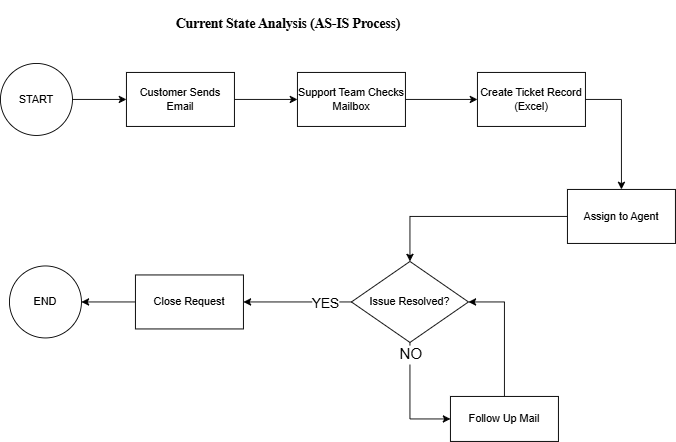

The diagram above was exported from draw.io. Its source (the exported page's mxGraphModel, read from the mxfile embedded in the PNG):
<mxGraphModel dx="1030" dy="626" grid="1" gridSize="10" guides="1" tooltips="1" connect="1" arrows="1" fold="1" page="1" pageScale="1" pageWidth="850" pageHeight="1100" math="0" shadow="0">
  <root>
    <mxCell id="0" />
    <mxCell id="1" parent="0" />
    <mxCell id="8uqY5kSO58FZmmC-ee_B-7" edge="1" parent="1" source="8uqY5kSO58FZmmC-ee_B-1" style="edgeStyle=orthogonalEdgeStyle;rounded=0;orthogonalLoop=1;jettySize=auto;html=1;" target="8uqY5kSO58FZmmC-ee_B-2" value="">
      <mxGeometry relative="1" as="geometry" />
    </mxCell>
    <mxCell id="8uqY5kSO58FZmmC-ee_B-1" parent="1" style="ellipse;whiteSpace=wrap;html=1;aspect=fixed;" value="START" vertex="1">
      <mxGeometry height="80" width="80" x="80" y="100" as="geometry" />
    </mxCell>
    <mxCell id="8uqY5kSO58FZmmC-ee_B-8" edge="1" parent="1" source="8uqY5kSO58FZmmC-ee_B-2" style="edgeStyle=orthogonalEdgeStyle;rounded=0;orthogonalLoop=1;jettySize=auto;html=1;" target="8uqY5kSO58FZmmC-ee_B-3" value="">
      <mxGeometry relative="1" as="geometry" />
    </mxCell>
    <mxCell id="8uqY5kSO58FZmmC-ee_B-2" parent="1" style="rounded=0;whiteSpace=wrap;html=1;" value="Customer Sends Email" vertex="1">
      <mxGeometry height="60" width="120" x="220" y="110" as="geometry" />
    </mxCell>
    <mxCell id="8uqY5kSO58FZmmC-ee_B-9" edge="1" parent="1" source="8uqY5kSO58FZmmC-ee_B-3" style="edgeStyle=orthogonalEdgeStyle;rounded=0;orthogonalLoop=1;jettySize=auto;html=1;" target="8uqY5kSO58FZmmC-ee_B-4" value="">
      <mxGeometry relative="1" as="geometry" />
    </mxCell>
    <mxCell id="8uqY5kSO58FZmmC-ee_B-3" parent="1" style="rounded=0;whiteSpace=wrap;html=1;" value="Support Team Checks Mailbox" vertex="1">
      <mxGeometry height="60" width="120" x="410" y="110" as="geometry" />
    </mxCell>
    <mxCell id="8uqY5kSO58FZmmC-ee_B-10" edge="1" parent="1" source="8uqY5kSO58FZmmC-ee_B-4" style="edgeStyle=orthogonalEdgeStyle;rounded=0;orthogonalLoop=1;jettySize=auto;html=1;exitX=1;exitY=0.5;exitDx=0;exitDy=0;" target="8uqY5kSO58FZmmC-ee_B-5" value="">
      <mxGeometry relative="1" as="geometry" />
    </mxCell>
    <mxCell id="8uqY5kSO58FZmmC-ee_B-4" parent="1" style="rounded=0;whiteSpace=wrap;html=1;" value=" Create Ticket Record (Excel)" vertex="1">
      <mxGeometry height="60" width="120" x="610" y="110" as="geometry" />
    </mxCell>
    <mxCell id="8uqY5kSO58FZmmC-ee_B-11" edge="1" parent="1" source="8uqY5kSO58FZmmC-ee_B-5" style="edgeStyle=orthogonalEdgeStyle;rounded=0;orthogonalLoop=1;jettySize=auto;html=1;" target="8uqY5kSO58FZmmC-ee_B-6" value="">
      <mxGeometry relative="1" as="geometry" />
    </mxCell>
    <mxCell id="8uqY5kSO58FZmmC-ee_B-5" parent="1" style="rounded=0;whiteSpace=wrap;html=1;" value="Assign to Agent" vertex="1">
      <mxGeometry height="60" width="120" x="710" y="240" as="geometry" />
    </mxCell>
    <mxCell id="8uqY5kSO58FZmmC-ee_B-29" edge="1" parent="1" source="8uqY5kSO58FZmmC-ee_B-6" style="edgeStyle=orthogonalEdgeStyle;rounded=0;orthogonalLoop=1;jettySize=auto;html=1;entryX=1;entryY=0.5;entryDx=0;entryDy=0;" target="8uqY5kSO58FZmmC-ee_B-22">
      <mxGeometry relative="1" as="geometry" />
    </mxCell>
    <mxCell id="8uqY5kSO58FZmmC-ee_B-30" connectable="0" parent="8uqY5kSO58FZmmC-ee_B-29" style="edgeLabel;html=1;align=center;verticalAlign=middle;resizable=0;points=[];" value="&lt;font style=&quot;font-size: 15px;&quot;&gt;YES&lt;/font&gt;" vertex="1">
      <mxGeometry relative="1" x="-0.0195" y="2" as="geometry">
        <mxPoint x="29" y="-2" as="offset" />
      </mxGeometry>
    </mxCell>
    <mxCell id="8uqY5kSO58FZmmC-ee_B-38" edge="1" parent="1" source="8uqY5kSO58FZmmC-ee_B-6" style="edgeStyle=orthogonalEdgeStyle;rounded=0;orthogonalLoop=1;jettySize=auto;html=1;entryX=0;entryY=0.5;entryDx=0;entryDy=0;" target="8uqY5kSO58FZmmC-ee_B-12">
      <mxGeometry relative="1" as="geometry" />
    </mxCell>
    <mxCell id="8uqY5kSO58FZmmC-ee_B-39" connectable="0" parent="8uqY5kSO58FZmmC-ee_B-38" style="edgeLabel;html=1;align=center;verticalAlign=middle;resizable=0;points=[];" value="&lt;font style=&quot;font-size: 17px;&quot;&gt;NO&lt;/font&gt;" vertex="1">
      <mxGeometry relative="1" x="-0.355" y="7" as="geometry">
        <mxPoint x="-7" y="-29" as="offset" />
      </mxGeometry>
    </mxCell>
    <mxCell id="8uqY5kSO58FZmmC-ee_B-6" parent="1" style="rhombus;whiteSpace=wrap;html=1;" value="Issue Resolved?" vertex="1">
      <mxGeometry height="90" width="130" x="470" y="320" as="geometry" />
    </mxCell>
    <mxCell id="8uqY5kSO58FZmmC-ee_B-37" edge="1" parent="1" source="8uqY5kSO58FZmmC-ee_B-12" style="edgeStyle=orthogonalEdgeStyle;rounded=0;orthogonalLoop=1;jettySize=auto;html=1;entryX=1;entryY=0.5;entryDx=0;entryDy=0;" target="8uqY5kSO58FZmmC-ee_B-6">
      <mxGeometry relative="1" as="geometry" />
    </mxCell>
    <mxCell id="8uqY5kSO58FZmmC-ee_B-12" parent="1" style="rounded=0;whiteSpace=wrap;html=1;" value="Follow Up Mail" vertex="1">
      <mxGeometry height="50" width="120" x="580" y="470" as="geometry" />
    </mxCell>
    <mxCell id="8uqY5kSO58FZmmC-ee_B-25" edge="1" parent="1" source="8uqY5kSO58FZmmC-ee_B-22" style="edgeStyle=orthogonalEdgeStyle;rounded=0;orthogonalLoop=1;jettySize=auto;html=1;" target="8uqY5kSO58FZmmC-ee_B-24" value="">
      <mxGeometry relative="1" as="geometry" />
    </mxCell>
    <mxCell id="8uqY5kSO58FZmmC-ee_B-22" parent="1" style="rounded=0;whiteSpace=wrap;html=1;" value="Close Request" vertex="1">
      <mxGeometry height="60" width="120" x="230" y="335" as="geometry" />
    </mxCell>
    <mxCell id="8uqY5kSO58FZmmC-ee_B-24" parent="1" style="ellipse;whiteSpace=wrap;html=1;aspect=fixed;" value="END" vertex="1">
      <mxGeometry height="80" width="80" x="90" y="325" as="geometry" />
    </mxCell>
    <mxCell id="8uqY5kSO58FZmmC-ee_B-40" edge="1" parent="1" source="8uqY5kSO58FZmmC-ee_B-5" style="edgeStyle=orthogonalEdgeStyle;rounded=0;orthogonalLoop=1;jettySize=auto;html=1;exitX=0.5;exitY=1;exitDx=0;exitDy=0;" target="8uqY5kSO58FZmmC-ee_B-5">
      <mxGeometry relative="1" as="geometry" />
    </mxCell>
    <mxCell id="jGMC1bxAy8DAPYXifsft-1" parent="1" style="text;html=1;whiteSpace=wrap;strokeColor=none;fillColor=none;align=center;verticalAlign=middle;rounded=0;" value="&lt;h2&gt;&lt;font style=&quot;font-size: 15px;&quot; face=&quot;Times New Roman&quot;&gt;Current State Analysis (AS-IS Process)&lt;/font&gt;&lt;/h2&gt;" vertex="1">
      <mxGeometry height="30" width="300" x="250" y="40" as="geometry" />
    </mxCell>
  </root>
</mxGraphModel>